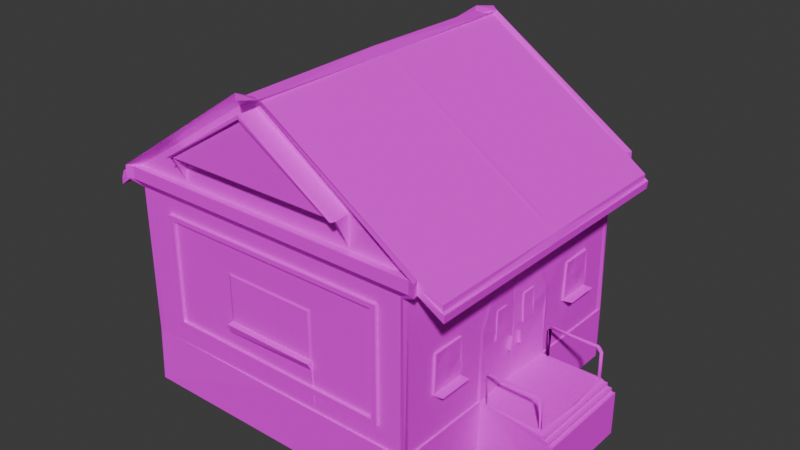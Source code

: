 # Source: Barn_Colliders.blend  (saved by Blender 4.0.36; exported with 4.5.12 LTS)
import bpy
from mathutils import Matrix  # noqa: F401  (used for matrix-valued properties, if any)

bpy.ops.wm.read_factory_settings(use_empty=True)
scene = bpy.context.scene
scene.name = 'Scene'

# ---- collections
col_collection = bpy.data.collections.new('Collection'); scene.collection.children.link(col_collection)

# ---- images (referenced by path relative to the original .blend; pixels are not part of the script)
import os
ASSET_DIR = os.environ.get("B2B_ASSET_DIR", "")  # directory of the original .blend (textures are referenced by path, not embedded)
HERE = os.path.dirname(os.path.abspath(__file__))  # packed textures are extracted next to this script under _unpacked/

def load_image(name, relpath, width, height, colorspace="sRGB"):
    """Load a texture the original file referenced (path relative to the .blend, or extracted next to this script)."""
    p = next((c for c in (os.path.join(HERE, relpath), os.path.join(ASSET_DIR, relpath)) if relpath and os.path.exists(c)), "")
    if p:
        img = bpy.data.images.load(p, check_existing=True)
        img.name = name
    else:  # same state as the original file: an image datablock whose file is absent (Cycles renders it pink)
        img = bpy.data.images.new(name, width, height)
        img.source = "FILE"
        img.filepath = "//" + (relpath or name)
    img.colorspace_settings.name = colorspace
    return img
img_untitled = load_image('Untitled', 'Barn.png', 1024, 1024, 'sRGB')

# ---- materials (node trees are filled in below, after node groups)
mat_material = bpy.data.materials.new('Material')
mat_material.alpha_threshold = 0.0
mat_material.use_transparent_shadow = False
mat_material.roughness = 0.5
mat_material.line_color = (0.0, 0.0, 0.0, 1.0)

# ---- material node trees
mat_material.use_nodes = True; mat_material.node_tree.nodes.clear()
_N = mat_material.node_tree.nodes; _L = mat_material.node_tree.links
n0 = _N.new('ShaderNodeOutputMaterial'); n0.name = 'Material Output'; n0.location = (300, 300)
n1 = _N.new('ShaderNodeBsdfPrincipled'); n1.name = 'Principled BSDF'; n1.location = (10, 300)
n1.inputs[3].default_value = 1.45
n1.inputs[13].default_value = 0.0
n2 = _N.new('ShaderNodeTexImage'); n2.name = 'Image Texture'; n2.location = (-280, 280)
n2.image = img_untitled
_L.new(n1.outputs[0], n0.inputs[0])
_L.new(n2.outputs[0], n1.inputs[0])
n0.is_active_output = True

# ---- world
world_world = bpy.data.worlds.new('World'); scene.world = world_world
world_world.use_nodes = True; world_world.node_tree.nodes.clear()
_N = world_world.node_tree.nodes; _L = world_world.node_tree.links
n0 = _N.new('ShaderNodeOutputWorld'); n0.name = 'World Output'; n0.location = (300, 300)
n1 = _N.new('ShaderNodeBackground'); n1.name = 'Background'; n1.location = (10, 300)
n1.inputs[0].default_value = (0.05088, 0.05088, 0.05088, 1.0)
_L.new(n1.outputs[0], n0.inputs[0])
n0.is_active_output = True
world_world.color = (0.05088, 0.05088, 0.05088)
world_world.use_sun_shadow = False
world_world.sun_shadow_jitter_overblur = 0.0

# ---- meshes
me_cube = bpy.data.meshes.new('Cube')
me_cube.from_pydata([(8.617, 2.942, 0.1201), (9.094, 3.091, -3.243), (-2.923, 9.02, 2.569), (2.915, 9.064, 2.556), (-2.942, 8.617, 3.12), (-9.053, 0.0, 9.12), (2.93, 8.982, 6.099), (-2.942, 8.617, 6.12), (8.74, 9.02, 9.12), (8.993, 0.0, 9.12), (8.617, 0.9412, 7.011), (8.617, 0.0, 7.313), (8.617, 2.942, 4.344), (2.942, 8.617, 6.12), (2.942, 8.757, 3.12), (-2.927, 9.0, 3.135), (2.925, 9.0, 3.119), (-2.918, 8.99, 6.107), (2.77, 9.056, 3.242), (-2.77, 9.056, 5.998), (-9.037, 0.0, -3.243), (-9.052, -0.000122, 0.09626), (-2.766, 9.058, 3.24), (2.766, 9.058, 6.0), (-3.012, 9.02, 0.1), (3.012, 9.02, 0.1), (-2.923, 9.223, 2.569), (2.923, 9.358, 3.08), (-2.923, 9.358, 3.08), (8.993, 3.091, 0.1), (8.993, 2.942, 3.12), (8.993, 0.9412, 7.011), (8.999, -0.0001097, 7.524), (9.027, 2.344, 6.097), (-9.277, 9.133, -3.243), (8.993, 0.0, -3.243), (-0.06913, 9.133, 0.1), (9.094, 2.924, 0.1), (9.064, 3.091, 4.523), (9.051, 1.027, 7.176), (9.051, 2.13, 6.006), (9.094, 2.924, 4.337), (8.617, 1.323e-07, 0.1194), (8.617, 0.0, 4.344), (8.617, 0.0, 7.011), (8.617, 0.0, 6.012), (8.74, 9.02, 0.1), (8.993, 8.783, 0.1), (9.094, 9.133, 0.08287), (-9.053, 8.707, 0.1), (-8.833, 9.02, 0.1), (-9.053, 8.712, 9.119), (-8.841, 9.02, 9.13), (-5.748, 8.954, 12.22), (8.993, 8.784, 9.12), (8.967, 9.133, 9.12), (-9.277, 9.002, 0.1), (13.68, 0.0, -3.243), (13.68, 3.091, -3.243), (12.95, 0.0, 0.1), (-9.277, 9.02, 9.119), (9.14, 6.829, 5.056), (8.657, 4.74, 2.599), (9.1, 5.892, 3.056), (9.1, 5.766, 5.056), (8.674, 4.742, 5.143), (9.1, 6.829, 4.119), (9.1, 4.829, 3.993), (9.14, 5.766, 3.992), (9.134, 6.917, 2.968), (9.126, 4.741, 2.968), (8.673, 6.914, 3.0), (8.677, 6.915, 5.141), (9.14, 4.829, 5.056), (9.1, 6.917, 2.735), (9.1, 4.741, 2.735), (8.667, 6.917, 2.589), (9.66, 6.917, 2.735), (9.66, 4.741, 2.735), (8.678, 1.713, 5.001), (9.041, 0.7888, 4.927), (9.041, 1.639, 4.031), (9.034, 0.7888, 4.138), (9.082, 1.705, 3.182), (8.679, 0.7888, 3.168), (8.682, 0.7888, 5.0), (8.686, 1.668, 3.167), (9.084, 0.7888, 3.168), (9.08, 1.658, 4.985), (8.949, 0.4157, 2.012), (9.184, 0.4955, 2.012), (9.184, 0.3759, 2.904), (8.992, 0.3759, 2.868), (8.954, 0.03901, 3.12), (8.915, 0.0, 0.1), (8.915, 0.0, 4.344), (8.954, 0.03901, 6.012), (8.916, 0.001197, 7.313), (8.915, 0.0, 7.011), (-9.844, 0.0, 9.636), (9.785, 0.0, 9.636), (9.511, 9.411, 9.636), (-9.65, 9.358, 9.622), (9.851, 9.219, 9.655), (5.619, 8.955, 12.26), (9.622, 0.1951, 10.47), (9.509, 9.411, 10.36), (-5.507, 8.954, 12.22), (9.622, 8.94, 10.47), (9.895, 9.536, 10.37), (-10.11, 9.497, 10.36), (-0.06878, 8.954, 15.95), (-0.6422, 4.385e-08, 16.59), (-0.8229, 8.858, 16.35), (0.4477, -1.689e-13, 16.46), (0.6111, 8.94, 16.35), (9.354, 8.954, 10.36), (-9.431, 8.957, 10.36), (-0.1559, 8.951, 16.47), (-5.507, 9.894, 12.22), (-0.06878, 10.16, 15.95), (5.513, 9.894, 12.22), (5.704, 9.894, 12.22), (-5.748, 9.894, 12.22), (-5.628, 8.9, 10.4), (5.609, 8.9, 10.4), (-0.06878, 9.894, 15.73), (-0.06878, 10.16, 15.73), (5.579, 10.16, 12.22), (-5.67, 10.16, 12.22), (0.4477, 9.135, 16.46), (11.11, -3.201e-09, 9.521), (-0.6603, 9.053, 16.46), (-0.8229, 0.1951, 16.35), (0.6111, 0.1951, 16.35), (-9.682, 0.1951, 10.47), (-9.679, 8.86, 10.51), (-11.31, 0.0, 8.682), (11.25, 0.0, 8.683), (-11.17, 8.9, 9.536), (-11.17, 1.044e-08, 9.515), (11.11, 8.993, 9.536), (-10.1, 9.505, 9.628), (-9.646, 9.353, 10.36), (9.911, 9.518, 9.636), (-9.878, 9.088, 10.01), (9.81, 9.169, 10.02), (11.11, 8.993, 9.123), (-11.17, 0.0, 9.123), (-11.3, 8.985, 8.685), (-9.92, 9.138, 9.651), (11.25, 9.082, 8.68), (-11.28, 8.971, 9.123), (11.28, 9.103, 9.122), (12.95, -1.459e-17, -0.3438), (12.95, 3.091, -0.3438), (13.45, 0.0, -0.3438), (13.45, 3.091, -0.3438), (9.044, 0.0, -0.3438), (13.45, 3.091, -0.5658), (13.45, 0.0, -0.5658), (-9.277, -0.07451, -3.243), (12.95, 3.091, -0.1219), (12.95, 0.0, -0.1219), (9.094, 9.133, -3.243), (-9.277, -0.07379, 0.1), (13.68, 0.0, -0.5658), (13.68, 3.091, -0.5658), (13.17, 0.0, -0.1219), (13.17, 0.0, -0.3438), (13.17, 3.091, -0.3438), (13.17, 3.091, -0.1219), (12.65, 3.013, 1.916), (12.79, 3.007, 0.06417), (12.82, 2.818, 0.06417), (12.64, 2.891, 0.06417), (12.83, 2.9, 1.751), (12.67, 2.81, 1.702), (12.42, 2.852, 1.886), (12.51, 2.961, 2.054), (9.658, 2.906, 2.091), (9.52, 3.012, 1.948), (9.413, 2.85, 1.894), (9.486, 3.012, 0.08832), (9.445, 2.799, 0.08832), (0.5574, 9.447, 16.62), (-0.9264, 9.461, 16.62), (-0.1728, 10.13, 16.61), (9.785, 9.135, 10.36), (11.28, 0.0, 9.122), (-9.133, 8.199, 8.174), (-7.133, 8.199, 8.174), (-9.133, 8.199, 1.238), (-7.133, 8.199, 1.238), (-7.133, 7.863, 1.573), (-9.133, 7.863, 7.884), (-9.133, 7.863, 1.573), (-7.133, 7.863, 7.884), (-9.133, 0.0, 7.884), (-9.133, 0.0, 8.174), (-7.133, 0.0, 1.573), (-7.133, 0.0, 1.238), (-9.133, 0.0, 1.238), (-7.133, 0.0, 8.174), (-9.133, 0.0, 1.573), (-7.133, 0.0, 7.884), (7.336, 9.196, 8.174), (7.336, 7.196, 8.174), (7.336, 9.196, 1.238), (7.336, 7.196, 1.238), (6.999, 7.196, 1.573), (6.999, 9.196, 7.884), (6.999, 9.196, 1.573), (6.999, 7.196, 7.884), (-6.883, 9.196, 7.884), (-6.883, 7.196, 1.573), (-7.243, 7.196, 1.238), (-7.243, 9.196, 1.238), (-7.243, 7.196, 8.174), (-6.883, 9.196, 1.573), (-6.883, 7.196, 7.884), (-7.243, 9.196, 8.174), (-7.243, 7.196, 1.573), (-7.243, 7.196, 7.884)], [], [(34, 164, 1), (16, 3, 27), (52, 17, 15), (54, 38, 29), (1, 35, 34), (3, 16, 25), (31, 97, 98), (11, 10, 44), (72, 65, 73), (73, 62, 70), (73, 61, 72), (62, 75, 70), (70, 74, 69), (83, 87, 84), (79, 83, 86), (83, 84, 86), (117, 106, 143), (116, 109, 106), (131, 141, 188), (119, 107, 124), (116, 185, 109), (104, 117, 107), (121, 128, 122), (119, 126, 121), (120, 129, 123), (122, 104, 125), (53, 123, 124), (119, 124, 123), (104, 121, 125), (53, 124, 107), (122, 125, 121), (120, 128, 127), (129, 120, 127), (123, 129, 119), (185, 186, 187), (136, 140, 135), (51, 49, 21, 5), (144, 146, 103), (142, 143, 102), (154, 57, 160), (159, 155, 170), (165, 34, 161), (164, 37, 1), (35, 94, 158), (160, 57, 166), (159, 170, 157), (172, 179, 176), (176, 174, 173), (177, 175, 174), (176, 179, 178), (180, 181, 182), (181, 183, 182), (151, 153, 138), (218, 221, 223), (222, 217, 216), (218, 223, 220), (33, 54, 9, 39), (102, 101, 8, 52), (47, 54, 29), (8, 6, 17, 52), (9, 32, 39), (102, 52, 60, 142), (16, 6, 8), (33, 38, 54), (103, 54, 55, 144), (101, 144, 55, 8), (100, 9, 54, 103), (45, 43, 95, 96), (7, 4, 14, 13), (15, 22, 18, 16), (16, 18, 23, 6), (6, 23, 19, 17), (17, 19, 22, 15), (18, 22, 19, 23), (29, 38, 37), (24, 2, 3, 25), (27, 3, 26, 28), (2, 24, 15), (26, 2, 15, 28), (28, 15, 16, 27), (2, 26, 3), (37, 41, 30), (154, 94, 35, 57), (38, 41, 37), (56, 36, 34), (164, 48, 37), (37, 173, 162), (97, 31, 39, 32), (38, 33, 40, 41), (39, 31, 40, 33), (52, 15, 24, 50), (24, 25, 36), (10, 44, 98, 31), (95, 43, 12, 41), (94, 42, 0, 37), (93, 30, 41, 95), (43, 42, 93, 95), (95, 41, 40, 96), (42, 94, 93), (97, 11, 44, 98), (44, 45, 96, 98), (96, 40, 31, 98), (46, 47, 48), (48, 55, 54, 47), (56, 49, 51, 60), (8, 46, 25, 16), (55, 48, 46, 8), (47, 29, 37, 48), (165, 56, 34), (163, 162, 173, 59), (57, 35, 1, 58), (164, 34, 36, 48), (46, 48, 36, 25), (56, 60, 52, 50), (56, 50, 49), (36, 56, 50, 24), (34, 35, 20), (49, 56, 165, 21), (64, 68, 66, 61), (63, 69, 66, 68), (67, 70, 63, 68), (67, 68, 64, 73), (71, 62, 72), (65, 72, 62), (69, 71, 72, 61), (70, 75, 74), (70, 69, 63), (71, 76, 62), (65, 62, 73), (61, 66, 69), (73, 70, 67), (73, 64, 61), (76, 71, 69, 74), (77, 76, 74), (62, 76, 78), (78, 75, 62), (77, 74, 75, 78), (76, 77, 78), (80, 82, 81, 88), (87, 83, 81, 82), (86, 84, 85, 79), (79, 85, 88), (85, 80, 88), (79, 88, 83), (88, 81, 83), (80, 85, 84, 82), (84, 87, 82), (92, 89, 90, 91), (94, 37, 30, 93), (150, 142, 60, 51), (142, 110, 143), (140, 136, 139), (99, 150, 51, 5), (186, 110, 136, 132), (106, 117, 116), (117, 143, 110), (149, 150, 99, 137), (188, 146, 144, 109), (145, 136, 110), (121, 104, 107, 119), (116, 118, 185), (123, 53, 111, 120), (186, 118, 117, 110), (185, 130, 188, 109), (118, 116, 104, 111), (104, 116, 117), (53, 107, 117), (118, 111, 53, 117), (120, 111, 104, 122), (127, 126, 119, 129), (128, 121, 126, 127), (122, 128, 120), (114, 130, 185), (185, 118, 186), (130, 115, 108, 188), (131, 188, 108, 105), (132, 113, 133, 112), (114, 134, 115, 130), (140, 112, 133, 135), (131, 105, 134, 114), (136, 113, 132), (134, 105, 108, 115), (113, 136, 135, 133), (139, 152, 148, 140), (151, 138, 100, 103), (139, 136, 145, 152), (109, 144, 101, 106), (110, 142, 150, 145), (106, 101, 102, 143), (152, 145, 150, 149), (152, 149, 137, 148), (160, 159, 157, 156), (147, 189, 153), (147, 153, 146), (37, 155, 159), (94, 154, 163), (157, 170, 169, 156), (167, 159, 160, 166), (58, 1, 37, 159), (161, 20, 21, 165), (154, 160, 156), (169, 154, 155, 170), (94, 163, 59), (57, 58, 167, 166), (37, 162, 155), (20, 161, 34), (171, 168, 169, 170), (159, 167, 58), (168, 163, 154, 169), (170, 155, 162, 171), (171, 162, 163, 168), (173, 37, 94, 59), (178, 177, 176), (172, 176, 173), (177, 178, 172), (176, 177, 174), (173, 175, 177, 172), (174, 175, 173), (178, 179, 180), (181, 172, 178), (181, 180, 179, 172), (182, 178, 180), (181, 178, 182), (183, 181, 182, 184), (184, 182, 183), (130, 132, 112, 114), (186, 132, 130, 185), (141, 147, 146, 188), (131, 189, 147, 141), (153, 151, 103, 146), (138, 153, 189), (196, 194, 197, 195), (194, 193, 191, 197), (193, 192, 190, 191), (190, 192, 196, 195), (198, 199, 190, 195), (202, 192, 193, 201), (198, 205, 203, 199), (202, 201, 200, 204), (198, 195, 197, 205), (205, 197, 191, 203), (203, 191, 190, 199), (200, 201, 193, 194), (200, 194, 196, 204), (204, 196, 192, 202), (212, 210, 213, 211), (210, 209, 207, 213), (209, 208, 206, 207), (206, 208, 212, 211), (214, 221, 206, 211), (217, 208, 209, 216), (214, 211, 213, 220), (220, 213, 207, 218), (218, 207, 206, 221), (215, 216, 209, 210), (215, 210, 212, 219), (219, 212, 208, 217), (215, 219, 214, 220), (215, 222, 216), (219, 217, 221, 214), (221, 217, 222, 223)])
me_cube.polygons.foreach_set('use_smooth', [0, 0, 0, 0, 0, 0, 0, 0, 0, 0, 0, 0, 0, 0, 0, 0, 0, 0, 0, 0, 0, 0, 0, 0, 0, 0, 0, 0, 0, 0, 0, 0, 0, 0, 0, 0, 0, 0, 0, 0, 0, 0, 0, 0, 0, 0, 1, 1, 1, 1, 1, 1, 0, 0, 0, 0, 0, 0, 0, 0, 0, 0, 0, 0, 0, 0, 0, 0, 0, 0, 0, 0, 0, 0, 1, 0, 0, 0, 0, 0, 0, 1, 0, 0, 0, 0, 0, 0, 0, 0, 0, 0, 0, 0, 0, 0, 0, 0, 0, 0, 0, 0, 0, 0, 0, 0, 0, 0, 0, 0, 0, 0, 0, 0, 0, 0, 0, 0, 0, 0, 0, 0, 0, 0, 0, 0, 0, 0, 0, 0, 0, 0, 0, 0, 0, 0, 0, 0, 0, 0, 0, 0, 0, 0, 0, 0, 0, 0, 0, 0, 0, 0, 0, 0, 0, 0, 0, 0, 0, 0, 0, 0, 0, 0, 0, 0, 0, 0, 0, 0, 0, 0, 0, 0, 0, 0, 0, 0, 0, 0, 0, 0, 0, 0, 0, 0, 0, 0, 0, 0, 0, 0, 0, 0, 0, 0, 0, 0, 0, 0, 0, 0, 0, 0, 0, 0, 0, 0, 0, 0, 0, 0, 1, 1, 1, 1, 1, 1, 1, 1, 1, 1, 1, 1, 1, 0, 0, 0, 0, 0, 0, 0, 0, 0, 0, 0, 0, 0, 0, 0, 0, 0, 0, 0, 0, 0, 0, 0, 0, 0, 0, 0, 0, 0, 0, 0, 0, 0, 0, 0, 0])
_uv = me_cube.uv_layers.new(name='UVMap')
_uv.uv.foreach_set('vector', [0.3955, 0.0131, 0.3955, 0.3431, 0.2867, 0.3431, 0.7381, 0.8956, 0.7369, 0.9103, 0.7289, 0.8953, 0.02542, 0.3634, 0.08373, 0.2484, 0.1423, 0.2482, 0.1452, 0.9496, 0.2994, 0.7589, 0.4478, 0.7586, 0.2867, 0.3431, 0.231, 0.3413, 0.3955, 0.0131, 0.1528, 0.1343, 0.1425, 0.1342, 0.2008, 0.1326, 0.1028, 0.9061, 0.09309, 0.8757, 0.1028, 0.8757, 0.2032, 0.3692, 0.2288, 0.3692, 0.2055, 0.3766, 0.662, 0.9242, 0.662, 0.9525, 0.6558, 0.9544, 0.7929, 0.921, 0.8001, 0.9591, 0.7933, 0.9536, 0.6558, 0.9544, 0.6558, 0.9261, 0.662, 0.9242, 0.8001, 0.9591, 0.7937, 0.9571, 0.7933, 0.9536, 0.6389, 0.898, 0.6424, 0.9305, 0.6389, 0.9305, 0.5501, 0.6571, 0.5861, 0.6571, 0.5861, 0.6729, 0.5501, 0.8317, 0.6213, 0.8159, 0.6213, 0.8317, 0.5501, 0.6571, 0.5861, 0.6729, 0.5501, 0.6729, 0.6562, 0.7862, 0.6615, 0.5354, 0.6605, 0.7906, 0.6557, 0.5356, 0.6628, 0.5308, 0.6615, 0.5354, 0.9512, 0.6196, 0.9508, 0.8939, 0.9033, 0.8983, 0.8738, 0.5858, 0.8978, 0.6197, 0.8494, 0.7181, 0.7089, 0.7238, 0.7127, 0.5551, 0.7127, 0.7288, 0.5706, 0.4121, 0.5223, 0.0218, 0.5706, 0.1232, 0.9956, 0.6906, 0.9886, 0.6889, 0.9956, 0.6857, 0.2452, 0.9405, 0.147, 0.7882, 0.2452, 0.6319, 0.6389, 0.8094, 0.6389, 0.9111, 0.6354, 0.9111, 0.9589, 0.5304, 0.9911, 0.5617, 0.9589, 0.6757, 0.7439, 0.6102, 0.7874, 0.5678, 0.7874, 0.7645, 0.9509, 0.7041, 0.9456, 0.8666, 0.9404, 0.7041, 0.8393, 0.609, 0.8738, 0.5858, 0.8494, 0.7181, 0.8532, 0.4328, 0.9119, 0.4366, 0.8532, 0.4405, 0.9592, 0.7041, 0.955, 0.8666, 0.9509, 0.7041, 0.9579, 0.601, 0.9153, 0.6974, 0.9543, 0.6018, 0.8771, 0.5347, 0.9579, 0.601, 0.9543, 0.6018, 0.9956, 0.9824, 0.9886, 0.9804, 0.9956, 0.9762, 0.706, 0.5501, 0.6996, 0.5722, 0.6913, 0.5606, 0.6233, 0.9134, 0.59, 0.5837, 0.625, 0.5909, 0.4981, 0.06616, 0.6225, 0.06616, 0.6225, 0.1863, 0.4981, 0.1863, 0.7675, 0.9387, 0.762, 0.9331, 0.7675, 0.9331, 0.7381, 0.9095, 0.7491, 0.8953, 0.7491, 0.9081, 0.07768, 0.0982, 0.1323, 0.1131, 0.07768, 0.1085, 0.1199, 0.06105, 0.09322, 0.1218, 0.09322, 0.09518, 0.07768, 0.9556, 0.1323, 0.7675, 0.1323, 0.9552, 0.1323, 0.3928, 0.07768, 0.2696, 0.1323, 0.2696, 0.1323, 0.01751, 0.07655, 0.01931, 0.07316, 0.01854, 0.07768, 0.1085, 0.1323, 0.1131, 0.07768, 0.1131, 0.1199, 0.06105, 0.09322, 0.09518, 0.09322, 0.06105, 0.6048, 0.6871, 0.6002, 0.6884, 0.6076, 0.6801, 0.5903, 0.681, 0.5481, 0.6817, 0.5481, 0.6789, 0.5891, 0.6857, 0.5481, 0.6856, 0.5481, 0.6817, 0.5467, 0.6789, 0.548, 0.6871, 0.5454, 0.6879, 0.5997, 0.7664, 0.6043, 0.7701, 0.6048, 0.7732, 0.6043, 0.7701, 0.6494, 0.7722, 0.6048, 0.7732, 0.7332, 0.9218, 0.7148, 0.9234, 0.6992, 0.5225, 0.8477, 0.5341, 0.8477, 0.5341, 0.8387, 0.5341, 0.642, 0.5341, 0.6315, 0.5341, 0.6315, 0.5341, 0.8477, 0.5341, 0.8387, 0.5341, 0.8387, 0.5453, 0.2463, 0.7338, 0.1452, 0.9496, 0.1452, 0.6549, 0.2105, 0.6903, 0.9876, 0.7497, 0.5209, 0.7502, 0.5397, 0.7344, 0.9684, 0.735, 0.4478, 0.9496, 0.1452, 0.9496, 0.4478, 0.7586, 0.02541, 0.02126, 0.08373, 0.134, 0.08373, 0.2484, 0.02542, 0.3634, 0.1452, 0.6549, 0.1991, 0.6549, 0.2105, 0.6903, 0.8093, 0.5337, 0.8015, 0.5415, 0.8015, 0.5367, 0.8093, 0.5307, 0.1425, 0.1342, 0.08373, 0.134, 0.02541, 0.02126, 0.2463, 0.7338, 0.2994, 0.7589, 0.1452, 0.9496, 0.8468, 0.832, 0.8462, 0.8549, 0.8412, 0.8505, 0.8413, 0.8273, 0.8092, 0.7836, 0.8093, 0.7893, 0.8015, 0.7745, 0.8015, 0.7707, 0.5376, 0.428, 0.5376, 0.4477, 0.3096, 0.4477, 0.3004, 0.428, 0.06207, 0.4119, 0.1054, 0.4119, 0.1054, 0.4196, 0.06207, 0.4196, 0.5006, 0.5489, 0.5006, 0.624, 0.3532, 0.624, 0.3532, 0.5489, 0.9038, 0.9001, 0.8998, 0.8957, 0.9322, 0.7517, 0.9378, 0.7492, 0.9378, 0.7492, 0.9322, 0.7517, 0.899, 0.7169, 0.9009, 0.7124, 0.8652, 0.8745, 0.867, 0.8762, 0.8667, 0.9858, 0.8648, 0.9894, 0.8648, 0.9894, 0.8667, 0.9858, 0.9303, 0.9858, 0.9321, 0.9894, 0.743, 0.06166, 0.9383, 0.06166, 0.9383, 0.2067, 0.743, 0.2067, 0.5305, 0.5352, 0.5195, 0.7807, 0.5361, 0.5355, 0.2008, 0.2497, 0.1528, 0.248, 0.1528, 0.1343, 0.2008, 0.1326, 0.6552, 0.8866, 0.6476, 0.8856, 0.6476, 0.8094, 0.6552, 0.8103, 0.1528, 0.248, 0.2008, 0.2497, 0.1423, 0.2482, 0.802, 0.7943, 0.802, 0.7915, 0.8062, 0.7894, 0.8062, 0.7939, 0.6476, 0.8886, 0.6436, 0.8874, 0.6436, 0.8094, 0.6476, 0.8106, 0.6436, 0.8904, 0.6409, 0.891, 0.643, 0.8095, 0.6395, 0.898, 0.6389, 0.8345, 0.6406, 0.8527, 0.07768, 0.0982, 0.07655, 0.01931, 0.1323, 0.01751, 0.1323, 0.1131, 0.6556, 0.9753, 0.6576, 0.971, 0.7372, 0.9432, 0.6664, 0.5388, 0.6664, 0.6571, 0.6628, 0.537, 0.6939, 0.7314, 0.6891, 0.7314, 0.6891, 0.6039, 0.03979, 0.5859, 0.03979, 0.1218, 0.06651, 0.1218, 0.5813, 0.9386, 0.5932, 0.9529, 0.591, 0.9562, 0.5776, 0.9401, 0.6556, 0.9753, 0.6208, 0.9727, 0.6211, 0.9683, 0.6576, 0.971, 0.591, 0.9562, 0.5932, 0.9529, 0.6211, 0.9683, 0.6208, 0.9727, 0.02542, 0.3634, 0.1423, 0.2482, 0.2008, 0.2497, 0.2008, 0.3629, 0.7026, 0.8098, 0.8429, 0.8098, 0.7712, 0.8129, 0.1479, 0.928, 0.1479, 0.9418, 0.1432, 0.9407, 0.1432, 0.928, 0.1004, 0.4279, 0.1004, 0.4356, 0.02399, 0.4356, 0.02399, 0.4258, 0.1765, 0.9627, 0.1721, 0.9627, 0.1721, 0.9196, 0.1776, 0.9196, 0.2397, 0.8757, 0.2397, 0.9765, 0.1966, 0.9765, 0.1966, 0.8757, 0.1054, 0.4119, 0.2151, 0.4119, 0.1372, 0.4196, 0.1054, 0.4196, 0.1966, 0.8757, 0.1966, 0.9765, 0.138, 0.9488, 0.138, 0.8757, 0.2151, 0.4119, 0.2156, 0.4196, 0.1372, 0.4196, 0.0283, 0.4196, 0.0283, 0.4119, 0.03613, 0.4119, 0.03613, 0.4196, 0.03613, 0.4119, 0.06207, 0.4119, 0.06207, 0.4196, 0.03613, 0.4196, 0.138, 0.8757, 0.138, 0.9488, 0.1028, 0.9061, 0.1028, 0.8757, 0.2368, 0.4752, 0.2345, 0.4713, 0.2439, 0.4713, 0.7694, 0.9246, 0.7677, 0.7894, 0.7728, 0.7894, 0.7728, 0.9246, 0.9427, 0.7423, 0.9449, 0.7602, 0.6464, 0.7572, 0.6438, 0.7387, 0.02541, 0.02126, 0.2008, 0.02126, 0.2008, 0.1326, 0.1425, 0.1342, 0.8015, 0.7745, 0.6663, 0.775, 0.6663, 0.7712, 0.8015, 0.7707, 0.6819, 0.7374, 0.6819, 0.5896, 0.6842, 0.5896, 0.6842, 0.7431, 0.5405, 0.8094, 0.5407, 0.936, 0.5387, 0.9389, 0.6067, 0.06105, 0.6067, 0.4331, 0.5799, 0.4331, 0.5799, 0.06105, 0.231, 0.4255, 0.231, 0.3413, 0.2867, 0.3431, 0.2867, 0.4255, 0.6627, 0.7778, 0.6628, 0.537, 0.6664, 0.6571, 0.6663, 0.775, 0.9764, 0.8098, 0.9817, 0.8129, 0.7712, 0.8129, 0.8429, 0.8098, 0.6608, 0.7076, 0.8392, 0.7076, 0.8392, 0.7141, 0.6608, 0.7141, 0.695, 0.2486, 0.7032, 0.2466, 0.7032, 0.2524, 0.7712, 0.8129, 0.5598, 0.8129, 0.567, 0.8098, 0.7026, 0.8098, 0.3955, 0.0131, 0.231, 0.3413, 0.231, 0.0174, 0.8727, 0.8375, 0.8771, 0.8343, 0.8318, 0.9434, 0.8292, 0.9422, 0.8158, 0.06757, 0.8158, 0.01715, 0.8919, 0.01715, 0.8919, 0.06757, 0.8158, 0.06757, 0.8919, 0.06757, 0.8919, 0.118, 0.8158, 0.118, 0.8158, 0.118, 0.8919, 0.118, 0.8919, 0.1684, 0.8158, 0.1684, 0.8919, 0.1684, 0.8919, 0.2188, 0.8158, 0.2188, 0.8158, 0.1684, 0.1314, 0.9893, 0.09982, 0.995, 0.1316, 0.9578, 0.09984, 0.9577, 0.1316, 0.9578, 0.09982, 0.995, 0.8082, 0.9557, 0.8021, 0.9556, 0.8021, 0.923, 0.8084, 0.9231, 0.6389, 0.898, 0.6424, 0.898, 0.6424, 0.9305, 0.7587, 0.8677, 0.702, 0.8653, 0.7274, 0.8653, 0.1314, 0.9893, 0.1317, 0.9951, 0.09982, 0.995, 0.8001, 0.921, 0.8001, 0.9591, 0.7929, 0.921, 0.6996, 0.8085, 0.702, 0.8399, 0.6996, 0.8677, 0.7587, 0.8085, 0.7563, 0.8653, 0.7563, 0.8399, 0.7587, 0.8085, 0.7274, 0.8109, 0.6996, 0.8085, 0.8021, 0.9613, 0.8021, 0.9556, 0.8082, 0.9557, 0.8078, 0.9591, 0.8151, 0.9614, 0.8021, 0.9613, 0.8078, 0.9591, 0.8151, 0.9517, 0.8151, 0.923, 0.8285, 0.9548, 0.7853, 0.9571, 0.7937, 0.9571, 0.8001, 0.9591, 0.7728, 0.9278, 0.78, 0.9256, 0.78, 0.9539, 0.7728, 0.9561, 0.8151, 0.923, 0.8285, 0.9261, 0.8285, 0.9548, 0.9131, 0.1982, 0.9131, 0.1701, 0.9556, 0.1701, 0.9556, 0.1982, 0.9131, 0.1982, 0.9556, 0.1982, 0.9556, 0.2264, 0.9131, 0.2264, 0.6184, 0.8496, 0.6213, 0.8835, 0.5502, 0.8835, 0.5501, 0.8476, 0.1773, 0.9627, 0.1773, 0.9763, 0.1721, 0.9627, 0.1773, 0.9763, 0.1721, 0.9762, 0.1721, 0.9627, 0.5501, 0.8317, 0.5501, 0.8159, 0.6213, 0.8159, 0.5505, 0.6422, 0.5827, 0.6407, 0.6199, 0.6432, 0.5501, 0.8476, 0.5501, 0.8317, 0.6213, 0.8317, 0.5834, 0.8476, 0.6213, 0.8317, 0.6213, 0.8476, 0.5879, 0.8476, 0.9578, 0.8995, 0.9559, 0.9438, 0.9445, 0.9511, 0.9445, 0.8971, 0.3459, 0.8757, 0.3459, 0.9765, 0.2397, 0.9765, 0.2397, 0.8757, 0.6264, 0.8947, 0.6294, 0.9018, 0.615, 0.8949, 0.6122, 0.8899, 0.7381, 0.9095, 0.7381, 0.8967, 0.7491, 0.8953, 0.59, 0.5837, 0.6233, 0.9134, 0.5902, 0.9121, 0.4863, 0.7314, 0.2513, 0.7314, 0.2602, 0.7101, 0.4863, 0.7101, 0.9308, 0.6147, 0.84, 0.7526, 0.8361, 0.7464, 0.9271, 0.6087, 0.6615, 0.5354, 0.6562, 0.7862, 0.6557, 0.5356, 0.6562, 0.7862, 0.6605, 0.7906, 0.6628, 0.7971, 0.2553, 0.7642, 0.2513, 0.7314, 0.4863, 0.7314, 0.4863, 0.7642, 0.7566, 0.9331, 0.762, 0.9331, 0.7675, 0.9387, 0.7566, 0.9387, 0.8327, 0.7476, 0.8361, 0.7464, 0.84, 0.7526, 0.7178, 0.5486, 0.7359, 0.5486, 0.7359, 0.7606, 0.7178, 0.7606, 0.9493, 0.4807, 0.6392, 0.4859, 0.6524, 0.4776, 0.6378, 0.5585, 0.6379, 0.5791, 0.5557, 0.58, 0.5556, 0.5594, 0.6996, 0.5722, 0.7065, 0.5669, 0.7089, 0.7536, 0.702, 0.7589, 0.6653, 0.9316, 0.6653, 0.9261, 0.7566, 0.9331, 0.7566, 0.9387, 0.6806, 0.2626, 0.5223, 0.5096, 0.5706, 0.4121, 0.6673, 0.2644, 0.5706, 0.4121, 0.5223, 0.5096, 0.5223, 0.0218, 0.5706, 0.117, 0.5706, 0.1232, 0.5223, 0.0218, 0.6806, 0.2626, 0.6673, 0.2644, 0.5706, 0.117, 0.5223, 0.0218, 0.5418, 0.6001, 0.5418, 0.5853, 0.6499, 0.5853, 0.6499, 0.6001, 0.9885, 0.8411, 0.9955, 0.8411, 0.9956, 0.9762, 0.9886, 0.9804, 0.9886, 0.6889, 0.9956, 0.6906, 0.9955, 0.8411, 0.9885, 0.8411, 0.6516, 0.9426, 0.6476, 0.9429, 0.6476, 0.8869, 0.6653, 0.7894, 0.6653, 0.9261, 0.6628, 0.9308, 0.7127, 0.5551, 0.7065, 0.5669, 0.6996, 0.5722, 0.5637, 0.8983, 0.5696, 0.8923, 0.8973, 0.8923, 0.9033, 0.8983, 0.9512, 0.6196, 0.9033, 0.8983, 0.8973, 0.8923, 0.8975, 0.6256, 0.8475, 0.9172, 0.8434, 0.91, 0.8434, 0.5904, 0.8475, 0.5832, 0.5638, 0.6196, 0.5697, 0.6256, 0.5696, 0.8923, 0.5637, 0.8983, 0.59, 0.5837, 0.8475, 0.5832, 0.8434, 0.5904, 0.625, 0.5909, 0.9512, 0.6196, 0.8975, 0.6256, 0.5697, 0.6256, 0.5638, 0.6196, 0.6233, 0.9134, 0.8434, 0.91, 0.8475, 0.9172, 0.02244, 0.6959, 0.3293, 0.6959, 0.3292, 0.9457, 0.02232, 0.9457, 0.1826, 0.6375, 0.01641, 0.6378, 0.01641, 0.3947, 0.1826, 0.3943, 0.6614, 0.9213, 0.658, 0.9232, 0.658, 0.7991, 0.6614, 0.7972, 0.3041, 0.3922, 0.5376, 0.3922, 0.5376, 0.428, 0.3004, 0.428, 0.7675, 0.9502, 0.7681, 0.9281, 0.7725, 0.9312, 0.7725, 0.9538, 0.8202, 0.7892, 0.8093, 0.7893, 0.8092, 0.7836, 0.8202, 0.7836, 0.84, 0.7526, 0.832, 0.7543, 0.8292, 0.7488, 0.8327, 0.7476, 0.5209, 0.7679, 0.5209, 0.7502, 0.9876, 0.7497, 0.9876, 0.7675, 0.7803, 0.9469, 0.7809, 0.924, 0.7853, 0.9273, 0.7853, 0.9507, 0.8, 0.915, 0.7965, 0.917, 0.7965, 0.7913, 0.8, 0.7894, 0.6334, 0.06105, 0.6334, 0.4331, 0.6067, 0.4331, 0.6067, 0.06105, 0.7875, 0.8035, 0.7965, 0.9202, 0.7853, 0.8029, 0.7875, 0.8035, 0.7853, 0.8029, 0.7961, 0.79, 0.03979, 0.5859, 0.09322, 0.1218, 0.1199, 0.06105, 0.2436, 0.6349, 0.076, 0.6542, 0.076, 0.6445, 0.5261, 0.4331, 0.492, 0.4331, 0.492, 0.06105, 0.5261, 0.06105, 0.5532, 0.4331, 0.5261, 0.4331, 0.5261, 0.06105, 0.5532, 0.06105, 0.1323, 0.1761, 0.1323, 0.2696, 0.07768, 0.2696, 0.07768, 0.1807, 0.1323, 0.9552, 0.1323, 0.9603, 0.07768, 0.9603, 0.07768, 0.9556, 0.076, 0.6542, 0.05406, 0.6638, 0.05406, 0.6542, 0.1787, 0.5867, 0.1787, 0.5963, 0.04428, 0.5963, 0.04428, 0.5867, 0.2436, 0.6349, 0.076, 0.6445, 0.076, 0.6349, 0.1323, 0.1131, 0.1323, 0.1761, 0.07768, 0.1761, 0.07768, 0.1131, 0.03979, 0.5859, 0.06651, 0.1218, 0.09322, 0.1218, 0.6554, 0.7812, 0.6558, 0.7828, 0.6167, 0.7908, 0.5532, 0.4331, 0.5532, 0.06105, 0.5799, 0.06105, 0.5799, 0.4331, 0.07768, 0.1807, 0.07768, 0.1761, 0.1323, 0.1761, 0.06639, 0.6445, 0.076, 0.6445, 0.076, 0.6542, 0.06639, 0.6542, 0.09322, 0.09518, 0.09322, 0.1218, 0.06651, 0.1218, 0.06651, 0.09518, 0.66, 0.4331, 0.6334, 0.4331, 0.6334, 0.06105, 0.66, 0.06105, 0.492, 0.06105, 0.4719, 0.5252, 0.1199, 0.5252, 0.1199, 0.06105, 0.5953, 0.6919, 0.5891, 0.6857, 0.5903, 0.681, 0.6048, 0.6871, 0.6076, 0.6801, 0.6494, 0.681, 0.6088, 0.6849, 0.6043, 0.6904, 0.6048, 0.6871, 0.5903, 0.681, 0.5891, 0.6857, 0.5481, 0.6817, 0.6494, 0.681, 0.6494, 0.684, 0.6088, 0.6849, 0.6048, 0.6871, 0.6034, 0.7777, 0.6002, 0.7809, 0.5996, 0.7759, 0.5454, 0.6879, 0.548, 0.6871, 0.5467, 0.775, 0.6043, 0.7701, 0.6048, 0.6871, 0.6043, 0.6904, 0.6043, 0.7701, 0.5997, 0.7664, 0.6002, 0.6884, 0.6048, 0.6871, 0.5932, 0.7716, 0.5975, 0.6906, 0.5978, 0.7681, 0.6494, 0.7716, 0.6521, 0.6851, 0.6521, 0.7716, 0.548, 0.7698, 0.591, 0.7689, 0.5916, 0.7693, 0.5481, 0.7746, 0.6521, 0.7367, 0.6548, 0.6813, 0.6548, 0.7367, 0.227, 0.7166, 0.239, 0.7177, 0.2397, 0.8554, 0.2276, 0.8554, 0.2422, 0.7122, 0.239, 0.7177, 0.227, 0.7166, 0.2255, 0.712, 0.7649, 0.9186, 0.783, 0.9172, 0.7492, 0.9786, 0.7332, 0.9799, 0.7332, 0.524, 0.7513, 0.5225, 0.783, 0.9172, 0.7649, 0.9186, 0.7148, 0.9234, 0.7332, 0.9218, 0.697, 0.9846, 0.6808, 0.9859, 0.6992, 0.5225, 0.7148, 0.9234, 0.6808, 0.5241, 0.5804, 0.9626, 0.5804, 0.9626, 0.9178, 0.9626, 0.9178, 0.9626, 0.5804, 0.9626, 0.5625, 0.9806, 0.9333, 0.9806, 0.9178, 0.9626, 0.5625, 0.9806, 0.5625, 0.9806, 0.9333, 0.9806, 0.9333, 0.9806, 0.9333, 0.9806, 0.5625, 0.9806, 0.5804, 0.9626, 0.9178, 0.9626, 0.9178, 0.5422, 0.9333, 0.5422, 0.9333, 0.9806, 0.9178, 0.9626, 0.5625, 0.5422, 0.5625, 0.9806, 0.5625, 0.9806, 0.5625, 0.5422, 0.9178, 0.5422, 0.9178, 0.5422, 0.9333, 0.5422, 0.9333, 0.5422, 0.5625, 0.5422, 0.5625, 0.5422, 0.5804, 0.5422, 0.5804, 0.5422, 0.9178, 0.5422, 0.9178, 0.9626, 0.9178, 0.9626, 0.9178, 0.5422, 0.9178, 0.5422, 0.9178, 0.9626, 0.9333, 0.9806, 0.9333, 0.5422, 0.9333, 0.5422, 0.9333, 0.9806, 0.9333, 0.9806, 0.9333, 0.5422, 0.5804, 0.5422, 0.5625, 0.5422, 0.5625, 0.9806, 0.5804, 0.9626, 0.5804, 0.5422, 0.5804, 0.9626, 0.5804, 0.9626, 0.5804, 0.5422, 0.5804, 0.5422, 0.5804, 0.9626, 0.5625, 0.9806, 0.5625, 0.5422, 0.642, 0.9779, 0.642, 0.9779, 0.8387, 0.9779, 0.8387, 0.9779, 0.642, 0.9779, 0.6315, 0.9884, 0.8477, 0.9884, 0.8387, 0.9779, 0.6315, 0.9884, 0.6315, 0.9884, 0.8477, 0.9884, 0.8477, 0.9884, 0.8477, 0.9884, 0.6315, 0.9884, 0.642, 0.9779, 0.8387, 0.9779, 0.8387, 0.5453, 0.8477, 0.5341, 0.8477, 0.9884, 0.8387, 0.9779, 0.6315, 0.5341, 0.6315, 0.9884, 0.6315, 0.9884, 0.6315, 0.5341, 0.8387, 0.5453, 0.8387, 0.9779, 0.8387, 0.9779, 0.8387, 0.5453, 0.8387, 0.5453, 0.8387, 0.9779, 0.8477, 0.9884, 0.8477, 0.5341, 0.8477, 0.5341, 0.8477, 0.9884, 0.8477, 0.9884, 0.8477, 0.5341, 0.642, 0.5453, 0.6315, 0.5341, 0.6315, 0.9884, 0.642, 0.9779, 0.642, 0.5453, 0.642, 0.9779, 0.642, 0.9779, 0.642, 0.5453, 0.642, 0.5453, 0.642, 0.9779, 0.6315, 0.9884, 0.6315, 0.5341, 0.642, 0.5453, 0.642, 0.5453, 0.8387, 0.5453, 0.8387, 0.5453, 0.642, 0.5453, 0.642, 0.5341, 0.6315, 0.5341, 0.642, 0.5453, 0.6315, 0.5341, 0.8477, 0.5341, 0.8387, 0.5453, 0.8477, 0.5341, 0.6315, 0.5341, 0.642, 0.5341, 0.8387, 0.5341])
me_cube.materials.append(mat_material)
me_cube.use_mirror_vertex_groups = False
me_cube.update()

# ---- objects
ob_cube = bpy.data.objects.new('Cube', me_cube)

# ---- transforms, parenting, visibility, modifiers, constraints
ob_cube.location = (0.0, 0.0, 0.0)
ob_cube.lock_rotations_4d = False
ob_cube.empty_display_type = 'ARROWS'
ob_cube.lineart.crease_threshold = 0.0
_vg = ob_cube.vertex_groups.new(name='Group')
_vg = ob_cube.vertex_groups.new(name='Trim')
_m = ob_cube.modifiers.new('Mirror', 'MIRROR')
_m.use_axis = (False, True, False)
_m.use_clip = True

# ---- collection membership
col_collection.objects.link(ob_cube)

# ---- scene / render settings (as saved in the file)
scene.frame_start = 1; scene.frame_end = 250; scene.frame_set(182)
scene.render.engine = 'BLENDER_EEVEE_NEXT'
scene.cycles.sampling_pattern = 'TABULATED_SOBOL'
bpy.context.view_layer.update()

# ---- added for rendering (the .blend has no active camera and no usable light): camera, sun
cam_auto = bpy.data.cameras.new('AutoCamera')
cam_auto.lens = 50.0
cam_auto.sensor_width = 36.0
cam_auto.clip_end = 1000.0
ob_auto_camera = bpy.data.objects.new('AutoCamera', cam_auto)
scene.collection.objects.link(ob_auto_camera)
ob_auto_camera.location = (36.2, -42.0188, 34.7022)
ob_auto_camera.rotation_euler = (1.09748, -7.21219e-08, 0.694738)
scene.camera = ob_auto_camera
light_auto_sun = bpy.data.lights.new('AutoSun', 'SUN')
light_auto_sun.energy = 3.0
light_auto_sun.angle = 0.0523599
ob_auto_sun = bpy.data.objects.new('AutoSun', light_auto_sun)
scene.collection.objects.link(ob_auto_sun)
ob_auto_sun.rotation_euler = (0.872665, 0.174533, 0.523599)
bpy.context.view_layer.update()
